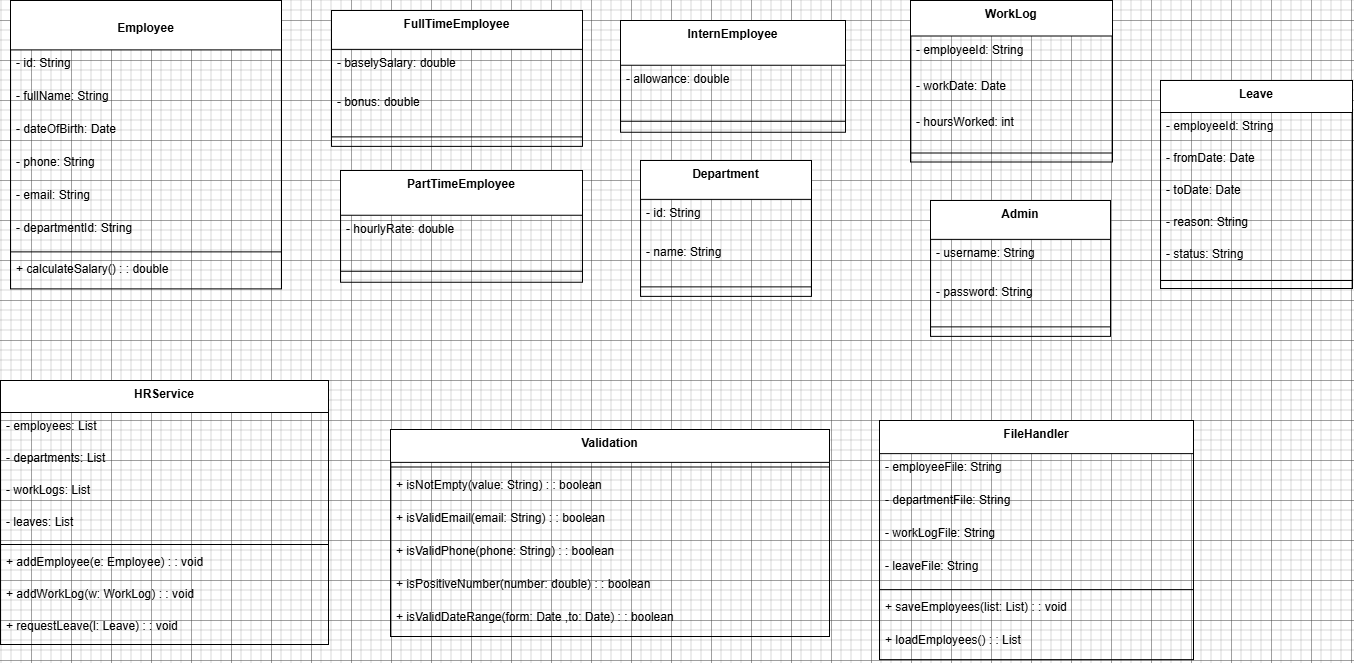

The diagram above was exported from draw.io. Its source (the exported page's mxGraphModel, read from the mxfile embedded in the PNG):
<mxGraphModel dx="1864" dy="842" grid="1" gridSize="10" guides="1" tooltips="1" connect="1" arrows="1" fold="1" page="1" pageScale="1" pageWidth="827" pageHeight="1169" math="0" shadow="0">
  <root>
    <object label="" id="0">
      <mxCell />
    </object>
    <mxCell id="1" parent="0" />
    <mxCell id="-IDqSpn4chcaoFUmHwYI-190" parent="1" style="swimlane;fontStyle=1;align=center;verticalAlign=top;childLayout=stackLayout;horizontal=1;startSize=49.41176470588235;horizontalStack=0;resizeParent=1;resizeParentMax=0;resizeLast=0;collapsible=0;marginBottom=0;" value="&#10;Employee" vertex="1">
      <mxGeometry height="288.4117647058823" width="271" x="180" y="140" as="geometry" />
    </mxCell>
    <mxCell id="-IDqSpn4chcaoFUmHwYI-191" parent="-IDqSpn4chcaoFUmHwYI-190" style="text;strokeColor=none;fillColor=none;align=left;verticalAlign=top;spacingLeft=4;spacingRight=4;overflow=hidden;rotatable=0;points=[[0,0.5],[1,0.5]];portConstraint=eastwest;" value="- id: String" vertex="1">
      <mxGeometry height="33" width="271" y="49.41176470588235" as="geometry" />
    </mxCell>
    <mxCell id="-IDqSpn4chcaoFUmHwYI-192" parent="-IDqSpn4chcaoFUmHwYI-190" style="text;strokeColor=none;fillColor=none;align=left;verticalAlign=top;spacingLeft=4;spacingRight=4;overflow=hidden;rotatable=0;points=[[0,0.5],[1,0.5]];portConstraint=eastwest;" value="- fullName: String" vertex="1">
      <mxGeometry height="33" width="271" y="82.41176470588235" as="geometry" />
    </mxCell>
    <mxCell id="-IDqSpn4chcaoFUmHwYI-193" parent="-IDqSpn4chcaoFUmHwYI-190" style="text;strokeColor=none;fillColor=none;align=left;verticalAlign=top;spacingLeft=4;spacingRight=4;overflow=hidden;rotatable=0;points=[[0,0.5],[1,0.5]];portConstraint=eastwest;" value="- dateOfBirth: Date" vertex="1">
      <mxGeometry height="33" width="271" y="115.41176470588235" as="geometry" />
    </mxCell>
    <mxCell id="-IDqSpn4chcaoFUmHwYI-194" parent="-IDqSpn4chcaoFUmHwYI-190" style="text;strokeColor=none;fillColor=none;align=left;verticalAlign=top;spacingLeft=4;spacingRight=4;overflow=hidden;rotatable=0;points=[[0,0.5],[1,0.5]];portConstraint=eastwest;" value="- phone: String" vertex="1">
      <mxGeometry height="33" width="271" y="148.41176470588235" as="geometry" />
    </mxCell>
    <mxCell id="-IDqSpn4chcaoFUmHwYI-195" parent="-IDqSpn4chcaoFUmHwYI-190" style="text;strokeColor=none;fillColor=none;align=left;verticalAlign=top;spacingLeft=4;spacingRight=4;overflow=hidden;rotatable=0;points=[[0,0.5],[1,0.5]];portConstraint=eastwest;" value="- email: String" vertex="1">
      <mxGeometry height="33" width="271" y="181.41176470588235" as="geometry" />
    </mxCell>
    <mxCell id="-IDqSpn4chcaoFUmHwYI-196" parent="-IDqSpn4chcaoFUmHwYI-190" style="text;strokeColor=none;fillColor=none;align=left;verticalAlign=top;spacingLeft=4;spacingRight=4;overflow=hidden;rotatable=0;points=[[0,0.5],[1,0.5]];portConstraint=eastwest;" value="- departmentId: String" vertex="1">
      <mxGeometry height="33" width="271" y="214.41176470588235" as="geometry" />
    </mxCell>
    <mxCell id="-IDqSpn4chcaoFUmHwYI-197" parent="-IDqSpn4chcaoFUmHwYI-190" style="line;strokeWidth=1;fillColor=none;align=left;verticalAlign=middle;spacingTop=-1;spacingLeft=3;spacingRight=3;rotatable=0;labelPosition=right;points=[];portConstraint=eastwest;strokeColor=inherit;" vertex="1">
      <mxGeometry height="8" width="271" y="247.41176470588235" as="geometry" />
    </mxCell>
    <mxCell id="-IDqSpn4chcaoFUmHwYI-198" parent="-IDqSpn4chcaoFUmHwYI-190" style="text;strokeColor=none;fillColor=none;align=left;verticalAlign=top;spacingLeft=4;spacingRight=4;overflow=hidden;rotatable=0;points=[[0,0.5],[1,0.5]];portConstraint=eastwest;" value="+ calculateSalary() : : double" vertex="1">
      <mxGeometry height="33" width="271" y="255.41176470588235" as="geometry" />
    </mxCell>
    <mxCell id="-IDqSpn4chcaoFUmHwYI-199" parent="1" style="swimlane;fontStyle=1;align=center;verticalAlign=top;childLayout=stackLayout;horizontal=1;startSize=38.857142857142854;horizontalStack=0;resizeParent=1;resizeParentMax=0;resizeLast=0;collapsible=0;marginBottom=0;" value="FullTimeEmployee" vertex="1">
      <mxGeometry height="135.85714285714286" width="251" x="501" y="150" as="geometry" />
    </mxCell>
    <mxCell id="-IDqSpn4chcaoFUmHwYI-200" parent="-IDqSpn4chcaoFUmHwYI-199" style="text;strokeColor=none;fillColor=none;align=left;verticalAlign=top;spacingLeft=4;spacingRight=4;overflow=hidden;rotatable=0;points=[[0,0.5],[1,0.5]];portConstraint=eastwest;" value="- baselySalary: double" vertex="1">
      <mxGeometry height="39" width="251" y="38.857142857142854" as="geometry" />
    </mxCell>
    <mxCell id="-IDqSpn4chcaoFUmHwYI-201" parent="-IDqSpn4chcaoFUmHwYI-199" style="text;strokeColor=none;fillColor=none;align=left;verticalAlign=top;spacingLeft=4;spacingRight=4;overflow=hidden;rotatable=0;points=[[0,0.5],[1,0.5]];portConstraint=eastwest;" value="- bonus: double" vertex="1">
      <mxGeometry height="39" width="251" y="77.85714285714286" as="geometry" />
    </mxCell>
    <mxCell id="-IDqSpn4chcaoFUmHwYI-202" parent="-IDqSpn4chcaoFUmHwYI-199" style="line;strokeWidth=1;fillColor=none;align=left;verticalAlign=middle;spacingTop=-1;spacingLeft=3;spacingRight=3;rotatable=0;labelPosition=right;points=[];portConstraint=eastwest;strokeColor=inherit;" vertex="1">
      <mxGeometry height="19" width="251" y="116.85714285714286" as="geometry" />
    </mxCell>
    <mxCell id="-IDqSpn4chcaoFUmHwYI-203" parent="1" style="swimlane;fontStyle=1;align=center;verticalAlign=top;childLayout=stackLayout;horizontal=1;startSize=44.8;horizontalStack=0;resizeParent=1;resizeParentMax=0;resizeLast=0;collapsible=0;marginBottom=0;" value="PartTimeEmployee" vertex="1">
      <mxGeometry height="111.8" width="242" x="510" y="310" as="geometry" />
    </mxCell>
    <mxCell id="-IDqSpn4chcaoFUmHwYI-204" parent="-IDqSpn4chcaoFUmHwYI-203" style="text;strokeColor=none;fillColor=none;align=left;verticalAlign=top;spacingLeft=4;spacingRight=4;overflow=hidden;rotatable=0;points=[[0,0.5],[1,0.5]];portConstraint=eastwest;" value="- hourlyRate: double" vertex="1">
      <mxGeometry height="45" width="242" y="44.8" as="geometry" />
    </mxCell>
    <mxCell id="-IDqSpn4chcaoFUmHwYI-205" parent="-IDqSpn4chcaoFUmHwYI-203" style="line;strokeWidth=1;fillColor=none;align=left;verticalAlign=middle;spacingTop=-1;spacingLeft=3;spacingRight=3;rotatable=0;labelPosition=right;points=[];portConstraint=eastwest;strokeColor=inherit;" vertex="1">
      <mxGeometry height="22" width="242" y="89.8" as="geometry" />
    </mxCell>
    <mxCell id="-IDqSpn4chcaoFUmHwYI-206" parent="1" style="swimlane;fontStyle=1;align=center;verticalAlign=top;childLayout=stackLayout;horizontal=1;startSize=44.8;horizontalStack=0;resizeParent=1;resizeParentMax=0;resizeLast=0;collapsible=0;marginBottom=0;" value="InternEmployee" vertex="1">
      <mxGeometry height="111.8" width="225" x="790" y="160" as="geometry" />
    </mxCell>
    <mxCell id="-IDqSpn4chcaoFUmHwYI-207" parent="-IDqSpn4chcaoFUmHwYI-206" style="text;strokeColor=none;fillColor=none;align=left;verticalAlign=top;spacingLeft=4;spacingRight=4;overflow=hidden;rotatable=0;points=[[0,0.5],[1,0.5]];portConstraint=eastwest;" value="- allowance: double" vertex="1">
      <mxGeometry height="45" width="225" y="44.8" as="geometry" />
    </mxCell>
    <mxCell id="-IDqSpn4chcaoFUmHwYI-208" parent="-IDqSpn4chcaoFUmHwYI-206" style="line;strokeWidth=1;fillColor=none;align=left;verticalAlign=middle;spacingTop=-1;spacingLeft=3;spacingRight=3;rotatable=0;labelPosition=right;points=[];portConstraint=eastwest;strokeColor=inherit;" vertex="1">
      <mxGeometry height="22" width="225" y="89.8" as="geometry" />
    </mxCell>
    <mxCell id="-IDqSpn4chcaoFUmHwYI-209" parent="1" style="swimlane;fontStyle=1;align=center;verticalAlign=top;childLayout=stackLayout;horizontal=1;startSize=38.857142857142854;horizontalStack=0;resizeParent=1;resizeParentMax=0;resizeLast=0;collapsible=0;marginBottom=0;" value="Department" vertex="1">
      <mxGeometry height="135.85714285714286" width="171" x="810" y="300" as="geometry" />
    </mxCell>
    <mxCell id="-IDqSpn4chcaoFUmHwYI-210" parent="-IDqSpn4chcaoFUmHwYI-209" style="text;strokeColor=none;fillColor=none;align=left;verticalAlign=top;spacingLeft=4;spacingRight=4;overflow=hidden;rotatable=0;points=[[0,0.5],[1,0.5]];portConstraint=eastwest;" value="- id: String" vertex="1">
      <mxGeometry height="39" width="171" y="38.857142857142854" as="geometry" />
    </mxCell>
    <mxCell id="-IDqSpn4chcaoFUmHwYI-211" parent="-IDqSpn4chcaoFUmHwYI-209" style="text;strokeColor=none;fillColor=none;align=left;verticalAlign=top;spacingLeft=4;spacingRight=4;overflow=hidden;rotatable=0;points=[[0,0.5],[1,0.5]];portConstraint=eastwest;" value="- name: String" vertex="1">
      <mxGeometry height="39" width="171" y="77.85714285714286" as="geometry" />
    </mxCell>
    <mxCell id="-IDqSpn4chcaoFUmHwYI-212" parent="-IDqSpn4chcaoFUmHwYI-209" style="line;strokeWidth=1;fillColor=none;align=left;verticalAlign=middle;spacingTop=-1;spacingLeft=3;spacingRight=3;rotatable=0;labelPosition=right;points=[];portConstraint=eastwest;strokeColor=inherit;" vertex="1">
      <mxGeometry height="19" width="171" y="116.85714285714286" as="geometry" />
    </mxCell>
    <mxCell id="-IDqSpn4chcaoFUmHwYI-213" parent="1" style="swimlane;fontStyle=1;align=center;verticalAlign=top;childLayout=stackLayout;horizontal=1;startSize=35.55555555555556;horizontalStack=0;resizeParent=1;resizeParentMax=0;resizeLast=0;collapsible=0;marginBottom=0;" value="WorkLog" vertex="1">
      <mxGeometry height="161.55555555555554" width="202" x="1080" y="140" as="geometry" />
    </mxCell>
    <mxCell id="-IDqSpn4chcaoFUmHwYI-214" parent="-IDqSpn4chcaoFUmHwYI-213" style="text;strokeColor=none;fillColor=none;align=left;verticalAlign=top;spacingLeft=4;spacingRight=4;overflow=hidden;rotatable=0;points=[[0,0.5],[1,0.5]];portConstraint=eastwest;" value="- employeeId: String" vertex="1">
      <mxGeometry height="36" width="202" y="35.55555555555556" as="geometry" />
    </mxCell>
    <mxCell id="-IDqSpn4chcaoFUmHwYI-215" parent="-IDqSpn4chcaoFUmHwYI-213" style="text;strokeColor=none;fillColor=none;align=left;verticalAlign=top;spacingLeft=4;spacingRight=4;overflow=hidden;rotatable=0;points=[[0,0.5],[1,0.5]];portConstraint=eastwest;" value="- workDate: Date" vertex="1">
      <mxGeometry height="36" width="202" y="71.55555555555556" as="geometry" />
    </mxCell>
    <mxCell id="-IDqSpn4chcaoFUmHwYI-216" parent="-IDqSpn4chcaoFUmHwYI-213" style="text;strokeColor=none;fillColor=none;align=left;verticalAlign=top;spacingLeft=4;spacingRight=4;overflow=hidden;rotatable=0;points=[[0,0.5],[1,0.5]];portConstraint=eastwest;" value="- hoursWorked: int" vertex="1">
      <mxGeometry height="36" width="202" y="107.55555555555556" as="geometry" />
    </mxCell>
    <mxCell id="-IDqSpn4chcaoFUmHwYI-217" parent="-IDqSpn4chcaoFUmHwYI-213" style="line;strokeWidth=1;fillColor=none;align=left;verticalAlign=middle;spacingTop=-1;spacingLeft=3;spacingRight=3;rotatable=0;labelPosition=right;points=[];portConstraint=eastwest;strokeColor=inherit;" vertex="1">
      <mxGeometry height="18" width="202" y="143.55555555555554" as="geometry" />
    </mxCell>
    <mxCell id="-IDqSpn4chcaoFUmHwYI-218" parent="1" style="swimlane;fontStyle=1;align=center;verticalAlign=top;childLayout=stackLayout;horizontal=1;startSize=32;horizontalStack=0;resizeParent=1;resizeParentMax=0;resizeLast=0;collapsible=0;marginBottom=0;" value="Leave" vertex="1">
      <mxGeometry height="208" width="192" x="1330" y="220" as="geometry" />
    </mxCell>
    <mxCell id="-IDqSpn4chcaoFUmHwYI-219" parent="-IDqSpn4chcaoFUmHwYI-218" style="text;strokeColor=none;fillColor=none;align=left;verticalAlign=top;spacingLeft=4;spacingRight=4;overflow=hidden;rotatable=0;points=[[0,0.5],[1,0.5]];portConstraint=eastwest;" value="- employeeId: String" vertex="1">
      <mxGeometry height="32" width="192" y="32" as="geometry" />
    </mxCell>
    <mxCell id="-IDqSpn4chcaoFUmHwYI-220" parent="-IDqSpn4chcaoFUmHwYI-218" style="text;strokeColor=none;fillColor=none;align=left;verticalAlign=top;spacingLeft=4;spacingRight=4;overflow=hidden;rotatable=0;points=[[0,0.5],[1,0.5]];portConstraint=eastwest;" value="- fromDate: Date" vertex="1">
      <mxGeometry height="32" width="192" y="64" as="geometry" />
    </mxCell>
    <mxCell id="-IDqSpn4chcaoFUmHwYI-221" parent="-IDqSpn4chcaoFUmHwYI-218" style="text;strokeColor=none;fillColor=none;align=left;verticalAlign=top;spacingLeft=4;spacingRight=4;overflow=hidden;rotatable=0;points=[[0,0.5],[1,0.5]];portConstraint=eastwest;" value="- toDate: Date" vertex="1">
      <mxGeometry height="32" width="192" y="96" as="geometry" />
    </mxCell>
    <mxCell id="-IDqSpn4chcaoFUmHwYI-222" parent="-IDqSpn4chcaoFUmHwYI-218" style="text;strokeColor=none;fillColor=none;align=left;verticalAlign=top;spacingLeft=4;spacingRight=4;overflow=hidden;rotatable=0;points=[[0,0.5],[1,0.5]];portConstraint=eastwest;" value="- reason: String" vertex="1">
      <mxGeometry height="32" width="192" y="128" as="geometry" />
    </mxCell>
    <mxCell id="-IDqSpn4chcaoFUmHwYI-223" parent="-IDqSpn4chcaoFUmHwYI-218" style="text;strokeColor=none;fillColor=none;align=left;verticalAlign=top;spacingLeft=4;spacingRight=4;overflow=hidden;rotatable=0;points=[[0,0.5],[1,0.5]];portConstraint=eastwest;" value="- status: String" vertex="1">
      <mxGeometry height="32" width="192" y="160" as="geometry" />
    </mxCell>
    <mxCell id="-IDqSpn4chcaoFUmHwYI-224" parent="-IDqSpn4chcaoFUmHwYI-218" style="line;strokeWidth=1;fillColor=none;align=left;verticalAlign=middle;spacingTop=-1;spacingLeft=3;spacingRight=3;rotatable=0;labelPosition=right;points=[];portConstraint=eastwest;strokeColor=inherit;" vertex="1">
      <mxGeometry height="16" width="192" y="192" as="geometry" />
    </mxCell>
    <mxCell id="-IDqSpn4chcaoFUmHwYI-225" parent="1" style="swimlane;fontStyle=1;align=center;verticalAlign=top;childLayout=stackLayout;horizontal=1;startSize=32;horizontalStack=0;resizeParent=1;resizeParentMax=0;resizeLast=0;collapsible=0;marginBottom=0;" value="HRService" vertex="1">
      <mxGeometry height="264" width="328" x="170" y="520" as="geometry" />
    </mxCell>
    <mxCell id="-IDqSpn4chcaoFUmHwYI-226" parent="-IDqSpn4chcaoFUmHwYI-225" style="text;strokeColor=none;fillColor=none;align=left;verticalAlign=top;spacingLeft=4;spacingRight=4;overflow=hidden;rotatable=0;points=[[0,0.5],[1,0.5]];portConstraint=eastwest;" value="- employees: List" vertex="1">
      <mxGeometry height="32" width="328" y="32" as="geometry" />
    </mxCell>
    <mxCell id="-IDqSpn4chcaoFUmHwYI-227" parent="-IDqSpn4chcaoFUmHwYI-225" style="text;strokeColor=none;fillColor=none;align=left;verticalAlign=top;spacingLeft=4;spacingRight=4;overflow=hidden;rotatable=0;points=[[0,0.5],[1,0.5]];portConstraint=eastwest;" value="- departments: List" vertex="1">
      <mxGeometry height="32" width="328" y="64" as="geometry" />
    </mxCell>
    <mxCell id="-IDqSpn4chcaoFUmHwYI-228" parent="-IDqSpn4chcaoFUmHwYI-225" style="text;strokeColor=none;fillColor=none;align=left;verticalAlign=top;spacingLeft=4;spacingRight=4;overflow=hidden;rotatable=0;points=[[0,0.5],[1,0.5]];portConstraint=eastwest;" value="- workLogs: List" vertex="1">
      <mxGeometry height="32" width="328" y="96" as="geometry" />
    </mxCell>
    <mxCell id="-IDqSpn4chcaoFUmHwYI-229" parent="-IDqSpn4chcaoFUmHwYI-225" style="text;strokeColor=none;fillColor=none;align=left;verticalAlign=top;spacingLeft=4;spacingRight=4;overflow=hidden;rotatable=0;points=[[0,0.5],[1,0.5]];portConstraint=eastwest;" value="- leaves: List" vertex="1">
      <mxGeometry height="32" width="328" y="128" as="geometry" />
    </mxCell>
    <mxCell id="-IDqSpn4chcaoFUmHwYI-230" parent="-IDqSpn4chcaoFUmHwYI-225" style="line;strokeWidth=1;fillColor=none;align=left;verticalAlign=middle;spacingTop=-1;spacingLeft=3;spacingRight=3;rotatable=0;labelPosition=right;points=[];portConstraint=eastwest;strokeColor=inherit;" vertex="1">
      <mxGeometry height="8" width="328" y="160" as="geometry" />
    </mxCell>
    <mxCell id="-IDqSpn4chcaoFUmHwYI-231" parent="-IDqSpn4chcaoFUmHwYI-225" style="text;strokeColor=none;fillColor=none;align=left;verticalAlign=top;spacingLeft=4;spacingRight=4;overflow=hidden;rotatable=0;points=[[0,0.5],[1,0.5]];portConstraint=eastwest;" value="+ addEmployee(e: Employee) : : void" vertex="1">
      <mxGeometry height="32" width="328" y="168" as="geometry" />
    </mxCell>
    <mxCell id="-IDqSpn4chcaoFUmHwYI-232" parent="-IDqSpn4chcaoFUmHwYI-225" style="text;strokeColor=none;fillColor=none;align=left;verticalAlign=top;spacingLeft=4;spacingRight=4;overflow=hidden;rotatable=0;points=[[0,0.5],[1,0.5]];portConstraint=eastwest;" value="+ addWorkLog(w: WorkLog) : : void" vertex="1">
      <mxGeometry height="32" width="328" y="200" as="geometry" />
    </mxCell>
    <mxCell id="-IDqSpn4chcaoFUmHwYI-233" parent="-IDqSpn4chcaoFUmHwYI-225" style="text;strokeColor=none;fillColor=none;align=left;verticalAlign=top;spacingLeft=4;spacingRight=4;overflow=hidden;rotatable=0;points=[[0,0.5],[1,0.5]];portConstraint=eastwest;" value="+ requestLeave(l: Leave) : : void" vertex="1">
      <mxGeometry height="32" width="328" y="232" as="geometry" />
    </mxCell>
    <mxCell id="-IDqSpn4chcaoFUmHwYI-234" parent="1" style="swimlane;fontStyle=1;align=center;verticalAlign=top;childLayout=stackLayout;horizontal=1;startSize=32.92307692307692;horizontalStack=0;resizeParent=1;resizeParentMax=0;resizeLast=0;collapsible=0;marginBottom=0;" value="Validation" vertex="1">
      <mxGeometry height="207.00307692307692" width="439" x="560" y="569" as="geometry" />
    </mxCell>
    <mxCell id="-IDqSpn4chcaoFUmHwYI-235" parent="-IDqSpn4chcaoFUmHwYI-234" style="line;strokeWidth=1;fillColor=none;align=left;verticalAlign=middle;spacingTop=-1;spacingLeft=3;spacingRight=3;rotatable=0;labelPosition=right;points=[];portConstraint=eastwest;strokeColor=inherit;" vertex="1">
      <mxGeometry height="9.08" width="439" y="32.92307692307692" as="geometry" />
    </mxCell>
    <mxCell id="-IDqSpn4chcaoFUmHwYI-236" parent="-IDqSpn4chcaoFUmHwYI-234" style="text;strokeColor=none;fillColor=none;align=left;verticalAlign=top;spacingLeft=4;spacingRight=4;overflow=hidden;rotatable=0;points=[[0,0.5],[1,0.5]];portConstraint=eastwest;" value="+ isNotEmpty(value: String) : : boolean" vertex="1">
      <mxGeometry height="33" width="439" y="42.00307692307692" as="geometry" />
    </mxCell>
    <mxCell id="-IDqSpn4chcaoFUmHwYI-237" parent="-IDqSpn4chcaoFUmHwYI-234" style="text;strokeColor=none;fillColor=none;align=left;verticalAlign=top;spacingLeft=4;spacingRight=4;overflow=hidden;rotatable=0;points=[[0,0.5],[1,0.5]];portConstraint=eastwest;" value="+ isValidEmail(email: String) : : boolean" vertex="1">
      <mxGeometry height="33" width="439" y="75.00307692307692" as="geometry" />
    </mxCell>
    <mxCell id="-IDqSpn4chcaoFUmHwYI-238" parent="-IDqSpn4chcaoFUmHwYI-234" style="text;strokeColor=none;fillColor=none;align=left;verticalAlign=top;spacingLeft=4;spacingRight=4;overflow=hidden;rotatable=0;points=[[0,0.5],[1,0.5]];portConstraint=eastwest;" value="+ isValidPhone(phone: String) : : boolean" vertex="1">
      <mxGeometry height="33" width="439" y="108.00307692307692" as="geometry" />
    </mxCell>
    <mxCell id="-IDqSpn4chcaoFUmHwYI-239" parent="-IDqSpn4chcaoFUmHwYI-234" style="text;strokeColor=none;fillColor=none;align=left;verticalAlign=top;spacingLeft=4;spacingRight=4;overflow=hidden;rotatable=0;points=[[0,0.5],[1,0.5]];portConstraint=eastwest;" value="+ isPositiveNumber(number: double) : : boolean" vertex="1">
      <mxGeometry height="33" width="439" y="141.00307692307692" as="geometry" />
    </mxCell>
    <mxCell id="-IDqSpn4chcaoFUmHwYI-240" parent="-IDqSpn4chcaoFUmHwYI-234" style="text;strokeColor=none;fillColor=none;align=left;verticalAlign=top;spacingLeft=4;spacingRight=4;overflow=hidden;rotatable=0;points=[[0,0.5],[1,0.5]];portConstraint=eastwest;" value="+ isValidDateRange(form: Date ,to: Date) : : boolean" vertex="1">
      <mxGeometry height="33" width="439" y="174.00307692307692" as="geometry" />
    </mxCell>
    <mxCell id="-IDqSpn4chcaoFUmHwYI-241" parent="1" style="swimlane;fontStyle=1;align=center;verticalAlign=top;childLayout=stackLayout;horizontal=1;startSize=33.142857142857146;horizontalStack=0;resizeParent=1;resizeParentMax=0;resizeLast=0;collapsible=0;marginBottom=0;" value="FileHandler" vertex="1">
      <mxGeometry height="239.14285714285714" width="314" x="1049" y="560" as="geometry" />
    </mxCell>
    <mxCell id="-IDqSpn4chcaoFUmHwYI-242" parent="-IDqSpn4chcaoFUmHwYI-241" style="text;strokeColor=none;fillColor=none;align=left;verticalAlign=top;spacingLeft=4;spacingRight=4;overflow=hidden;rotatable=0;points=[[0,0.5],[1,0.5]];portConstraint=eastwest;" value="- employeeFile: String" vertex="1">
      <mxGeometry height="33" width="314" y="33.142857142857146" as="geometry" />
    </mxCell>
    <mxCell id="-IDqSpn4chcaoFUmHwYI-243" parent="-IDqSpn4chcaoFUmHwYI-241" style="text;strokeColor=none;fillColor=none;align=left;verticalAlign=top;spacingLeft=4;spacingRight=4;overflow=hidden;rotatable=0;points=[[0,0.5],[1,0.5]];portConstraint=eastwest;" value="- departmentFile: String" vertex="1">
      <mxGeometry height="33" width="314" y="66.14285714285714" as="geometry" />
    </mxCell>
    <mxCell id="-IDqSpn4chcaoFUmHwYI-244" parent="-IDqSpn4chcaoFUmHwYI-241" style="text;strokeColor=none;fillColor=none;align=left;verticalAlign=top;spacingLeft=4;spacingRight=4;overflow=hidden;rotatable=0;points=[[0,0.5],[1,0.5]];portConstraint=eastwest;" value="- workLogFile: String" vertex="1">
      <mxGeometry height="33" width="314" y="99.14285714285714" as="geometry" />
    </mxCell>
    <mxCell id="-IDqSpn4chcaoFUmHwYI-245" parent="-IDqSpn4chcaoFUmHwYI-241" style="text;strokeColor=none;fillColor=none;align=left;verticalAlign=top;spacingLeft=4;spacingRight=4;overflow=hidden;rotatable=0;points=[[0,0.5],[1,0.5]];portConstraint=eastwest;" value="- leaveFile: String" vertex="1">
      <mxGeometry height="33" width="314" y="132.14285714285714" as="geometry" />
    </mxCell>
    <mxCell id="-IDqSpn4chcaoFUmHwYI-246" parent="-IDqSpn4chcaoFUmHwYI-241" style="line;strokeWidth=1;fillColor=none;align=left;verticalAlign=middle;spacingTop=-1;spacingLeft=3;spacingRight=3;rotatable=0;labelPosition=right;points=[];portConstraint=eastwest;strokeColor=inherit;" vertex="1">
      <mxGeometry height="8" width="314" y="165.14285714285714" as="geometry" />
    </mxCell>
    <mxCell id="-IDqSpn4chcaoFUmHwYI-247" parent="-IDqSpn4chcaoFUmHwYI-241" style="text;strokeColor=none;fillColor=none;align=left;verticalAlign=top;spacingLeft=4;spacingRight=4;overflow=hidden;rotatable=0;points=[[0,0.5],[1,0.5]];portConstraint=eastwest;" value="+ saveEmployees(list: List) : : void" vertex="1">
      <mxGeometry height="33" width="314" y="173.14285714285714" as="geometry" />
    </mxCell>
    <mxCell id="-IDqSpn4chcaoFUmHwYI-248" parent="-IDqSpn4chcaoFUmHwYI-241" style="text;strokeColor=none;fillColor=none;align=left;verticalAlign=top;spacingLeft=4;spacingRight=4;overflow=hidden;rotatable=0;points=[[0,0.5],[1,0.5]];portConstraint=eastwest;" value="+ loadEmployees() : : List" vertex="1">
      <mxGeometry height="33" width="314" y="206.14285714285714" as="geometry" />
    </mxCell>
    <mxCell id="-IDqSpn4chcaoFUmHwYI-249" parent="1" style="swimlane;fontStyle=1;align=center;verticalAlign=top;childLayout=stackLayout;horizontal=1;startSize=38.857142857142854;horizontalStack=0;resizeParent=1;resizeParentMax=0;resizeLast=0;collapsible=0;marginBottom=0;" value="Admin" vertex="1">
      <mxGeometry height="135.85714285714286" width="180" x="1100" y="340" as="geometry" />
    </mxCell>
    <mxCell id="-IDqSpn4chcaoFUmHwYI-250" parent="-IDqSpn4chcaoFUmHwYI-249" style="text;strokeColor=none;fillColor=none;align=left;verticalAlign=top;spacingLeft=4;spacingRight=4;overflow=hidden;rotatable=0;points=[[0,0.5],[1,0.5]];portConstraint=eastwest;" value="- username: String" vertex="1">
      <mxGeometry height="39" width="180" y="38.857142857142854" as="geometry" />
    </mxCell>
    <mxCell id="-IDqSpn4chcaoFUmHwYI-251" parent="-IDqSpn4chcaoFUmHwYI-249" style="text;strokeColor=none;fillColor=none;align=left;verticalAlign=top;spacingLeft=4;spacingRight=4;overflow=hidden;rotatable=0;points=[[0,0.5],[1,0.5]];portConstraint=eastwest;" value="- password: String" vertex="1">
      <mxGeometry height="39" width="180" y="77.85714285714286" as="geometry" />
    </mxCell>
    <mxCell id="-IDqSpn4chcaoFUmHwYI-252" parent="-IDqSpn4chcaoFUmHwYI-249" style="line;strokeWidth=1;fillColor=none;align=left;verticalAlign=middle;spacingTop=-1;spacingLeft=3;spacingRight=3;rotatable=0;labelPosition=right;points=[];portConstraint=eastwest;strokeColor=inherit;" vertex="1">
      <mxGeometry height="19" width="180" y="116.85714285714286" as="geometry" />
    </mxCell>
  </root>
</mxGraphModel>